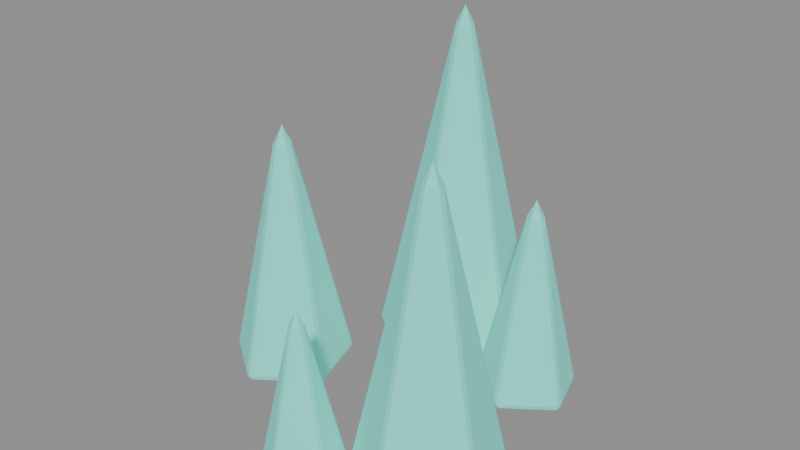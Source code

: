 # Source: crystal_deposit.blend  (saved by Blender 5.2.44; exported with 4.5.12 LTS)
import bpy
from mathutils import Matrix  # noqa: F401  (used for matrix-valued properties, if any)

bpy.ops.wm.read_factory_settings(use_empty=True)
scene = bpy.context.scene
scene.name = 'Fort_crystal_deposit.001'

# ---- materials (node trees are filled in below, after node groups)
mat_material_0_019 = bpy.data.materials.new('Material_0.019')
mat_material_0_019.use_backface_culling = True
mat_material_0_019.diffuse_color = (0.162, 0.7305, 0.6308, 1.0)
mat_material_1_019 = bpy.data.materials.new('Material_1.019')
mat_material_1_019.use_backface_culling = True
mat_material_1_019.diffuse_color = (0.162, 0.7305, 0.6308, 1.0)
mat_material_2_018 = bpy.data.materials.new('Material_2.018')
mat_material_2_018.use_backface_culling = True
mat_material_2_018.diffuse_color = (0.162, 0.7305, 0.6308, 1.0)
mat_material_3_018 = bpy.data.materials.new('Material_3.018')
mat_material_3_018.use_backface_culling = True
mat_material_3_018.diffuse_color = (0.162, 0.7305, 0.6308, 1.0)
mat_material_4_016 = bpy.data.materials.new('Material_4.016')
mat_material_4_016.use_backface_culling = True
mat_material_4_016.diffuse_color = (0.162, 0.7305, 0.6308, 1.0)

# ---- material node trees
mat_material_0_019.use_nodes = True; mat_material_0_019.node_tree.nodes.clear()
_N = mat_material_0_019.node_tree.nodes; _L = mat_material_0_019.node_tree.links
n0 = _N.new('ShaderNodeBsdfPrincipled'); n0.name = 'Principled BSDF'; n0.location = (10, 300)
n0.inputs[0].default_value = (0.162, 0.7305, 0.6308, 1.0)
n0.inputs[1].default_value = 0.08
n0.inputs[2].default_value = 0.86
n0.inputs[10].default_value = 0.005
n0.inputs[27].default_value = (0.162, 0.7305, 0.6308, 1.0)
n0.inputs[28].default_value = 0.3
n1 = _N.new('ShaderNodeOutputMaterial'); n1.name = 'Material Output'; n1.location = (300, 300)
_L.new(n0.outputs[0], n1.inputs[0])
n1.is_active_output = True
mat_material_1_019.use_nodes = True; mat_material_1_019.node_tree.nodes.clear()
_N = mat_material_1_019.node_tree.nodes; _L = mat_material_1_019.node_tree.links
n0 = _N.new('ShaderNodeBsdfPrincipled'); n0.name = 'Principled BSDF'; n0.location = (10, 300)
n0.inputs[0].default_value = (0.162, 0.7305, 0.6308, 1.0)
n0.inputs[1].default_value = 0.08
n0.inputs[2].default_value = 0.86
n0.inputs[10].default_value = 0.005
n0.inputs[27].default_value = (0.162, 0.7305, 0.6308, 1.0)
n0.inputs[28].default_value = 0.3
n1 = _N.new('ShaderNodeOutputMaterial'); n1.name = 'Material Output'; n1.location = (300, 300)
_L.new(n0.outputs[0], n1.inputs[0])
n1.is_active_output = True
mat_material_2_018.use_nodes = True; mat_material_2_018.node_tree.nodes.clear()
_N = mat_material_2_018.node_tree.nodes; _L = mat_material_2_018.node_tree.links
n0 = _N.new('ShaderNodeBsdfPrincipled'); n0.name = 'Principled BSDF'; n0.location = (10, 300)
n0.inputs[0].default_value = (0.162, 0.7305, 0.6308, 1.0)
n0.inputs[1].default_value = 0.08
n0.inputs[2].default_value = 0.86
n0.inputs[10].default_value = 0.005
n0.inputs[27].default_value = (0.162, 0.7305, 0.6308, 1.0)
n0.inputs[28].default_value = 0.3
n1 = _N.new('ShaderNodeOutputMaterial'); n1.name = 'Material Output'; n1.location = (300, 300)
_L.new(n0.outputs[0], n1.inputs[0])
n1.is_active_output = True
mat_material_3_018.use_nodes = True; mat_material_3_018.node_tree.nodes.clear()
_N = mat_material_3_018.node_tree.nodes; _L = mat_material_3_018.node_tree.links
n0 = _N.new('ShaderNodeBsdfPrincipled'); n0.name = 'Principled BSDF'; n0.location = (10, 300)
n0.inputs[0].default_value = (0.162, 0.7305, 0.6308, 1.0)
n0.inputs[1].default_value = 0.08
n0.inputs[2].default_value = 0.86
n0.inputs[10].default_value = 0.005
n0.inputs[27].default_value = (0.162, 0.7305, 0.6308, 1.0)
n0.inputs[28].default_value = 0.3
n1 = _N.new('ShaderNodeOutputMaterial'); n1.name = 'Material Output'; n1.location = (300, 300)
_L.new(n0.outputs[0], n1.inputs[0])
n1.is_active_output = True
mat_material_4_016.use_nodes = True; mat_material_4_016.node_tree.nodes.clear()
_N = mat_material_4_016.node_tree.nodes; _L = mat_material_4_016.node_tree.links
n0 = _N.new('ShaderNodeBsdfPrincipled'); n0.name = 'Principled BSDF'; n0.location = (10, 300)
n0.inputs[0].default_value = (0.162, 0.7305, 0.6308, 1.0)
n0.inputs[1].default_value = 0.08
n0.inputs[2].default_value = 0.86
n0.inputs[10].default_value = 0.005
n0.inputs[27].default_value = (0.162, 0.7305, 0.6308, 1.0)
n0.inputs[28].default_value = 0.3
n1 = _N.new('ShaderNodeOutputMaterial'); n1.name = 'Material Output'; n1.location = (300, 300)
_L.new(n0.outputs[0], n1.inputs[0])
n1.is_active_output = True

# ---- meshes
me_mesh_0_039 = bpy.data.meshes.new('Mesh_0.039')
me_mesh_0_039.from_pydata([(0.0, 0.0, 0.35), (0.0, -0.0322, 0.21), (0.03062, -0.00995, 0.21), (0.01893, 0.02605, 0.21), (-0.01893, 0.02605, 0.21), (-0.03062, -0.00995, 0.21), (0.0, -0.0644, 0.07), (0.06125, -0.0199, 0.07), (0.03785, 0.0521, 0.07), (-0.03785, 0.0521, 0.07), (-0.06125, -0.0199, 0.07), (0.0, -0.0966, -0.07), (0.09187, -0.02985, -0.07), (0.05678, 0.07815, -0.07), (-0.05678, 0.07815, -0.07), (-0.09187, -0.02985, -0.07), (0.0, -0.1288, -0.21), (0.1225, -0.0398, -0.21), (0.07571, 0.1042, -0.21), (-0.07571, 0.1042, -0.21), (-0.1225, -0.0398, -0.21), (0.0, -0.161, -0.35), (0.1531, -0.04975, -0.35), (0.09463, 0.1303, -0.35), (-0.09463, 0.1303, -0.35), (-0.1531, -0.04975, -0.35), (0.0, 0.0, -0.35)], [], [(1, 2, 0), (2, 3, 0), (3, 4, 0), (4, 5, 0), (5, 1, 0), (6, 2, 1), (6, 7, 2), (7, 3, 2), (7, 8, 3), (8, 4, 3), (8, 9, 4), (9, 5, 4), (9, 10, 5), (10, 1, 5), (10, 6, 1), (11, 7, 6), (11, 12, 7), (12, 8, 7), (12, 13, 8), (13, 9, 8), (13, 14, 9), (14, 10, 9), (14, 15, 10), (15, 6, 10), (15, 11, 6), (16, 12, 11), (16, 17, 12), (17, 13, 12), (17, 18, 13), (18, 14, 13), (18, 19, 14), (19, 15, 14), (19, 20, 15), (20, 11, 15), (20, 16, 11), (21, 17, 16), (21, 22, 17), (22, 18, 17), (22, 23, 18), (23, 19, 18), (23, 24, 19), (24, 20, 19), (24, 25, 20), (25, 16, 20), (25, 21, 16), (22, 21, 26), (23, 22, 26), (24, 23, 26), (25, 24, 26), (21, 25, 26)])
_uv = me_mesh_0_039.uv_layers.new(name='UVMap')
_uv.uv.foreach_set('vector', [0.0, 0.9, 0.2, 0.9, 0.2, 1.0, 0.2, 0.9, 0.4, 0.9, 0.4, 1.0, 0.4, 0.9, 0.6, 0.9, 0.6, 1.0, 0.6, 0.9, 0.8, 0.9, 0.8, 1.0, 0.8, 0.9, 1.0, 0.9, 1.0, 1.0, 0.0, 0.8, 0.2, 0.9, 0.0, 0.9, 0.0, 0.8, 0.2, 0.8, 0.2, 0.9, 0.2, 0.8, 0.4, 0.9, 0.2, 0.9, 0.2, 0.8, 0.4, 0.8, 0.4, 0.9, 0.4, 0.8, 0.6, 0.9, 0.4, 0.9, 0.4, 0.8, 0.6, 0.8, 0.6, 0.9, 0.6, 0.8, 0.8, 0.9, 0.6, 0.9, 0.6, 0.8, 0.8, 0.8, 0.8, 0.9, 0.8, 0.8, 1.0, 0.9, 0.8, 0.9, 0.8, 0.8, 1.0, 0.8, 1.0, 0.9, 0.0, 0.7, 0.2, 0.8, 0.0, 0.8, 0.0, 0.7, 0.2, 0.7, 0.2, 0.8, 0.2, 0.7, 0.4, 0.8, 0.2, 0.8, 0.2, 0.7, 0.4, 0.7, 0.4, 0.8, 0.4, 0.7, 0.6, 0.8, 0.4, 0.8, 0.4, 0.7, 0.6, 0.7, 0.6, 0.8, 0.6, 0.7, 0.8, 0.8, 0.6, 0.8, 0.6, 0.7, 0.8, 0.7, 0.8, 0.8, 0.8, 0.7, 1.0, 0.8, 0.8, 0.8, 0.8, 0.7, 1.0, 0.7, 1.0, 0.8, 0.0, 0.6, 0.2, 0.7, 0.0, 0.7, 0.0, 0.6, 0.2, 0.6, 0.2, 0.7, 0.2, 0.6, 0.4, 0.7, 0.2, 0.7, 0.2, 0.6, 0.4, 0.6, 0.4, 0.7, 0.4, 0.6, 0.6, 0.7, 0.4, 0.7, 0.4, 0.6, 0.6, 0.6, 0.6, 0.7, 0.6, 0.6, 0.8, 0.7, 0.6, 0.7, 0.6, 0.6, 0.8, 0.6, 0.8, 0.7, 0.8, 0.6, 1.0, 0.7, 0.8, 0.7, 0.8, 0.6, 1.0, 0.6, 1.0, 0.7, 0.0, 0.5, 0.2, 0.6, 0.0, 0.6, 0.0, 0.5, 0.2, 0.5, 0.2, 0.6, 0.2, 0.5, 0.4, 0.6, 0.2, 0.6, 0.2, 0.5, 0.4, 0.5, 0.4, 0.6, 0.4, 0.5, 0.6, 0.6, 0.4, 0.6, 0.4, 0.5, 0.6, 0.5, 0.6, 0.6, 0.6, 0.5, 0.8, 0.6, 0.6, 0.6, 0.6, 0.5, 0.8, 0.5, 0.8, 0.6, 0.8, 0.5, 1.0, 0.6, 0.8, 0.6, 0.8, 0.5, 1.0, 0.5, 1.0, 0.6, 0.9878, 0.3273, 0.75, 0.5, 0.75, 0.25, 0.8969, 0.04775, 0.9878, 0.3273, 0.75, 0.25, 0.6031, 0.04775, 0.8969, 0.04775, 0.75, 0.25, 0.5122, 0.3273, 0.6031, 0.04775, 0.75, 0.25, 0.75, 0.5, 0.5122, 0.3273, 0.75, 0.25])
me_mesh_0_039.materials.append(mat_material_0_019)
me_mesh_0_039.update()
me_mesh_0_039.normals_split_custom_set([tuple(v) for v in zip(*[iter([0.1609, -0.961, -0.2251, 0.5779, -0.7954, 0.1829, 0.523, -0.5429, -0.6571, 0.935, 0.3038, 0.1829, 0.935, 0.3038, 0.1829, 0.678, 0.3296, -0.657, 0.0, 0.9831, 0.1829, 0.0, 0.9831, 0.1829, -0.104, 0.7466, -0.6571, -0.935, 0.3038, 0.1829, -0.935, 0.3038, 0.1829, -0.7422, 0.1318, -0.6571, -0.5779, -0.7954, 0.1829, -0.1609, -0.961, -0.225, -0.4003, -0.7126, -0.5761, 0.4135, -0.8178, -0.4004, 0.5779, -0.7954, 0.1829, 0.1168, -0.8086, 0.5767, 0.1195, -0.9783, -0.1695, 0.5779, -0.7954, 0.1829, 0.5779, -0.7954, 0.1829, 0.935, 0.3038, 0.1829, 0.935, 0.3038, 0.1829, 0.935, 0.3038, 0.1829, 0.935, 0.3038, 0.1829, 0.935, 0.3038, 0.1829, 0.935, 0.3038, 0.1829, -3.11e-08, 0.9831, 0.1829, -3.11e-08, 0.9831, 0.1829, -3.11e-08, 0.9831, 0.1829, -1.296e-07, 0.9831, 0.1829, -1.296e-07, 0.9831, 0.1829, -1.296e-07, 0.9831, 0.1829, -0.935, 0.3038, 0.1829, -0.935, 0.3038, 0.1829, -0.935, 0.3038, 0.1829, -0.935, 0.3038, 0.1829, -0.935, 0.3038, 0.1829, -0.935, 0.3038, 0.1829, -0.5779, -0.7954, 0.1829, -0.04976, -0.8823, 0.468, -0.5779, -0.7954, 0.1829, -0.5779, -0.7954, 0.1829, -0.1609, -0.961, -0.225, -0.3523, -0.6062, 0.7131, 0.3654, -0.8486, -0.3826, 0.5779, -0.7954, 0.1829, 0.1168, -0.8086, 0.5767, 0.08894, -0.9889, -0.1192, 0.5779, -0.7954, 0.1829, 0.5779, -0.7954, 0.1829, 0.935, 0.3038, 0.1829, 0.935, 0.3038, 0.1829, 0.935, 0.3038, 0.1829, 0.935, 0.3038, 0.1829, 0.935, 0.3038, 0.1829, 0.935, 0.3038, 0.1829, -9.675e-08, 0.9831, 0.1829, -9.675e-08, 0.9831, 0.1829, -9.675e-08, 0.9831, 0.1829, -1.29e-07, 0.9831, 0.1829, -1.29e-07, 0.9831, 0.1829, -1.29e-07, 0.9831, 0.1829, -0.935, 0.3038, 0.1829, -0.935, 0.3038, 0.1829, -0.935, 0.3038, 0.1829, -0.935, 0.3038, 0.1829, -0.935, 0.3038, 0.1829, -0.935, 0.3038, 0.1829, -0.5779, -0.7954, 0.1829, -0.03023, -0.9081, 0.4177, -0.5779, -0.7954, 0.1829, -0.5779, -0.7954, 0.1829, -0.1609, -0.961, -0.225, -0.3057, -0.6423, 0.7028, 0.3284, -0.8713, -0.3646, 0.5779, -0.7954, 0.1829, 0.1168, -0.8086, 0.5767, 0.06779, -0.9947, -0.07761, 0.5779, -0.7954, 0.1829, 0.5779, -0.7954, 0.1829, 0.935, 0.3038, 0.1829, 0.935, 0.3038, 0.1829, 0.935, 0.3038, 0.1829, 0.935, 0.3038, 0.1829, 0.935, 0.3038, 0.1829, 0.935, 0.3038, 0.1829, -1.302e-07, 0.9831, 0.1829, -1.302e-07, 0.9831, 0.1829, -1.302e-07, 0.9831, 0.1829, -8.639e-08, 0.9831, 0.1829, -8.639e-08, 0.9831, 0.1829, -8.639e-08, 0.9831, 0.1829, -0.935, 0.3038, 0.1829, -0.935, 0.3038, 0.1829, -0.935, 0.3038, 0.1829, -0.935, 0.3038, 0.1829, -0.935, 0.3038, 0.1829, -0.935, 0.3038, 0.1829, -0.5779, -0.7954, 0.1829, -0.01818, -0.9264, 0.3761, -0.5779, -0.7954, 0.1829, -0.5779, -0.7954, 0.1829, -0.1609, -0.961, -0.225, -0.2704, -0.6708, 0.6906, 0.01194, -0.9953, 0.0961, 0.5779, -0.7954, 0.1829, 0.1168, -0.8086, 0.5767, 0.05804, -0.8722, 0.4857, 0.5779, -0.7954, 0.1829, 0.5779, -0.7954, 0.1829, 0.935, 0.3038, 0.1829, 0.935, 0.3038, 0.1829, 0.935, 0.3038, 0.1829, 0.935, 0.3038, 0.1829, 0.935, 0.3038, 0.1829, 0.935, 0.3038, 0.1829, -9.848e-08, 0.9831, 0.1829, -9.848e-08, 0.9831, 0.1829, -9.848e-08, 0.9831, 0.1829, -6.911e-08, 0.9831, 0.1829, -6.911e-08, 0.9831, 0.1829, -6.911e-08, 0.9831, 0.1829, -0.935, 0.3038, 0.1829, -0.935, 0.3038, 0.1829, -0.935, 0.3038, 0.1829, -0.935, 0.3038, 0.1829, -0.935, 0.3038, 0.1829, -0.935, 0.3038, 0.1829, -0.5779, -0.7954, 0.1829, -0.01096, -0.9392, 0.3431, -0.5779, -0.7954, 0.1829, -0.5779, -0.7954, 0.1829, -8.136e-06, -0.9746, 0.2241, -0.2441, -0.6927, 0.6787, 0.0, 0.0, -1.0, 0.0, 0.0, -1.0, 0.0, 0.0, -1.0, 3.022e-07, 0.0, -1.0, 3.022e-07, 0.0, -1.0, 3.022e-07, 0.0, -1.0, 0.0, 0.0, -1.0, 0.0, 0.0, -1.0, 0.0, 0.0, -1.0, -3.022e-07, 0.0, -1.0, -3.022e-07, 0.0, -1.0, -3.022e-07, 0.0, -1.0, -1.511e-07, 0.0, -1.0, -1.511e-07, 0.0, -1.0, -1.511e-07, 0.0, -1.0])] * 3)])
me_mesh_1_039 = bpy.data.meshes.new('Mesh_1.039')
me_mesh_1_039.from_pydata([(0.0, 0.0, 0.45), (0.0, -0.0414, 0.27), (0.03937, -0.01279, 0.27), (0.02433, 0.03349, 0.27), (-0.02433, 0.03349, 0.27), (-0.03937, -0.01279, 0.27), (0.0, -0.0828, 0.09), (0.07875, -0.02559, 0.09), (0.04867, 0.06699, 0.09), (-0.04867, 0.06699, 0.09), (-0.07875, -0.02559, 0.09), (0.0, -0.1242, -0.09), (0.1181, -0.03838, -0.09), (0.073, 0.1005, -0.09), (-0.073, 0.1005, -0.09), (-0.1181, -0.03838, -0.09), (0.0, -0.1656, -0.27), (0.1575, -0.05117, -0.27), (0.09734, 0.134, -0.27), (-0.09734, 0.134, -0.27), (-0.1575, -0.05117, -0.27), (0.0, -0.207, -0.45), (0.1969, -0.06397, -0.45), (0.1217, 0.1675, -0.45), (-0.1217, 0.1675, -0.45), (-0.1969, -0.06397, -0.45), (0.0, 0.0, -0.45)], [], [(1, 2, 0), (2, 3, 0), (3, 4, 0), (4, 5, 0), (5, 1, 0), (6, 2, 1), (6, 7, 2), (7, 3, 2), (7, 8, 3), (8, 4, 3), (8, 9, 4), (9, 5, 4), (9, 10, 5), (10, 1, 5), (10, 6, 1), (11, 7, 6), (11, 12, 7), (12, 8, 7), (12, 13, 8), (13, 9, 8), (13, 14, 9), (14, 10, 9), (14, 15, 10), (15, 6, 10), (15, 11, 6), (16, 12, 11), (16, 17, 12), (17, 13, 12), (17, 18, 13), (18, 14, 13), (18, 19, 14), (19, 15, 14), (19, 20, 15), (20, 11, 15), (20, 16, 11), (21, 17, 16), (21, 22, 17), (22, 18, 17), (22, 23, 18), (23, 19, 18), (23, 24, 19), (24, 20, 19), (24, 25, 20), (25, 16, 20), (25, 21, 16), (22, 21, 26), (23, 22, 26), (24, 23, 26), (25, 24, 26), (21, 25, 26)])
_uv = me_mesh_1_039.uv_layers.new(name='UVMap')
_uv.uv.foreach_set('vector', [0.0, 0.9, 0.2, 0.9, 0.2, 1.0, 0.2, 0.9, 0.4, 0.9, 0.4, 1.0, 0.4, 0.9, 0.6, 0.9, 0.6, 1.0, 0.6, 0.9, 0.8, 0.9, 0.8, 1.0, 0.8, 0.9, 1.0, 0.9, 1.0, 1.0, 0.0, 0.8, 0.2, 0.9, 0.0, 0.9, 0.0, 0.8, 0.2, 0.8, 0.2, 0.9, 0.2, 0.8, 0.4, 0.9, 0.2, 0.9, 0.2, 0.8, 0.4, 0.8, 0.4, 0.9, 0.4, 0.8, 0.6, 0.9, 0.4, 0.9, 0.4, 0.8, 0.6, 0.8, 0.6, 0.9, 0.6, 0.8, 0.8, 0.9, 0.6, 0.9, 0.6, 0.8, 0.8, 0.8, 0.8, 0.9, 0.8, 0.8, 1.0, 0.9, 0.8, 0.9, 0.8, 0.8, 1.0, 0.8, 1.0, 0.9, 0.0, 0.7, 0.2, 0.8, 0.0, 0.8, 0.0, 0.7, 0.2, 0.7, 0.2, 0.8, 0.2, 0.7, 0.4, 0.8, 0.2, 0.8, 0.2, 0.7, 0.4, 0.7, 0.4, 0.8, 0.4, 0.7, 0.6, 0.8, 0.4, 0.8, 0.4, 0.7, 0.6, 0.7, 0.6, 0.8, 0.6, 0.7, 0.8, 0.8, 0.6, 0.8, 0.6, 0.7, 0.8, 0.7, 0.8, 0.8, 0.8, 0.7, 1.0, 0.8, 0.8, 0.8, 0.8, 0.7, 1.0, 0.7, 1.0, 0.8, 0.0, 0.6, 0.2, 0.7, 0.0, 0.7, 0.0, 0.6, 0.2, 0.6, 0.2, 0.7, 0.2, 0.6, 0.4, 0.7, 0.2, 0.7, 0.2, 0.6, 0.4, 0.6, 0.4, 0.7, 0.4, 0.6, 0.6, 0.7, 0.4, 0.7, 0.4, 0.6, 0.6, 0.6, 0.6, 0.7, 0.6, 0.6, 0.8, 0.7, 0.6, 0.7, 0.6, 0.6, 0.8, 0.6, 0.8, 0.7, 0.8, 0.6, 1.0, 0.7, 0.8, 0.7, 0.8, 0.6, 1.0, 0.6, 1.0, 0.7, 0.0, 0.5, 0.2, 0.6, 0.0, 0.6, 0.0, 0.5, 0.2, 0.5, 0.2, 0.6, 0.2, 0.5, 0.4, 0.6, 0.2, 0.6, 0.2, 0.5, 0.4, 0.5, 0.4, 0.6, 0.4, 0.5, 0.6, 0.6, 0.4, 0.6, 0.4, 0.5, 0.6, 0.5, 0.6, 0.6, 0.6, 0.5, 0.8, 0.6, 0.6, 0.6, 0.6, 0.5, 0.8, 0.5, 0.8, 0.6, 0.8, 0.5, 1.0, 0.6, 0.8, 0.6, 0.8, 0.5, 1.0, 0.5, 1.0, 0.6, 0.9878, 0.3273, 0.75, 0.5, 0.75, 0.25, 0.8969, 0.04775, 0.9878, 0.3273, 0.75, 0.25, 0.6031, 0.04775, 0.8969, 0.04775, 0.75, 0.25, 0.5122, 0.3273, 0.6031, 0.04775, 0.75, 0.25, 0.75, 0.5, 0.5122, 0.3273, 0.75, 0.25])
me_mesh_1_039.materials.append(mat_material_1_019)
me_mesh_1_039.update()
me_mesh_1_039.normals_split_custom_set([tuple(v) for v in zip(*[iter([0.1609, -0.961, -0.2251, 0.5779, -0.7954, 0.1829, 0.523, -0.5429, -0.6571, 0.935, 0.3038, 0.1829, 0.935, 0.3038, 0.1829, 0.678, 0.3296, -0.657, 0.0, 0.9831, 0.1829, 0.0, 0.9831, 0.1829, -0.104, 0.7466, -0.6571, -0.935, 0.3038, 0.1829, -0.935, 0.3038, 0.1829, -0.7422, 0.1318, -0.6571, -0.5779, -0.7954, 0.1829, -0.1609, -0.961, -0.225, -0.4003, -0.7126, -0.5761, 0.4135, -0.8178, -0.4004, 0.5779, -0.7954, 0.1829, 0.1168, -0.8086, 0.5767, 0.1195, -0.9783, -0.1695, 0.5779, -0.7954, 0.1829, 0.5779, -0.7954, 0.1829, 0.935, 0.3038, 0.1829, 0.935, 0.3038, 0.1829, 0.935, 0.3038, 0.1829, 0.935, 0.3038, 0.1829, 0.935, 0.3038, 0.1829, 0.935, 0.3038, 0.1829, -1.212e-07, 0.9831, 0.1829, -1.212e-07, 0.9831, 0.1829, -1.212e-07, 0.9831, 0.1829, -5.226e-08, 0.9831, 0.1829, -5.226e-08, 0.9831, 0.1829, -5.226e-08, 0.9831, 0.1829, -0.935, 0.3038, 0.1829, -0.935, 0.3038, 0.1829, -0.935, 0.3038, 0.1829, -0.935, 0.3038, 0.1829, -0.935, 0.3038, 0.1829, -0.935, 0.3038, 0.1829, -0.5779, -0.7954, 0.1829, -0.04976, -0.8823, 0.468, -0.5779, -0.7954, 0.1829, -0.5779, -0.7954, 0.1829, -0.1609, -0.961, -0.225, -0.3523, -0.6062, 0.7131, 0.3654, -0.8486, -0.3826, 0.5779, -0.7954, 0.1829, 0.1168, -0.8086, 0.5767, 0.08894, -0.9889, -0.1192, 0.5779, -0.7954, 0.1829, 0.5779, -0.7954, 0.1829, 0.935, 0.3038, 0.1829, 0.935, 0.3038, 0.1829, 0.935, 0.3038, 0.1829, 0.935, 0.3038, 0.1829, 0.935, 0.3038, 0.1829, 0.935, 0.3038, 0.1829, -7.525e-08, 0.9831, 0.1829, -7.525e-08, 0.9831, 0.1829, -7.525e-08, 0.9831, 0.1829, -1.003e-07, 0.9831, 0.1829, -1.003e-07, 0.9831, 0.1829, -1.003e-07, 0.9831, 0.1829, -0.935, 0.3038, 0.1829, -0.935, 0.3038, 0.1829, -0.935, 0.3038, 0.1829, -0.935, 0.3038, 0.1829, -0.935, 0.3038, 0.1829, -0.935, 0.3038, 0.1829, -0.5779, -0.7954, 0.1829, -0.03023, -0.9081, 0.4177, -0.5779, -0.7954, 0.1829, -0.5779, -0.7954, 0.1829, -0.1609, -0.961, -0.225, -0.3057, -0.6423, 0.7028, 0.3284, -0.8713, -0.3646, 0.5779, -0.7954, 0.1829, 0.1168, -0.8086, 0.5767, 0.06779, -0.9947, -0.07761, 0.5779, -0.7954, 0.1829, 0.5779, -0.7954, 0.1829, 0.935, 0.3038, 0.1829, 0.935, 0.3038, 0.1829, 0.935, 0.3038, 0.1829, 0.935, 0.3038, 0.1829, 0.935, 0.3038, 0.1829, 0.935, 0.3038, 0.1829, -1.087e-07, 0.9831, 0.1829, -1.087e-07, 0.9831, 0.1829, -1.087e-07, 0.9831, 0.1829, -7.839e-08, 0.9831, 0.1829, -7.839e-08, 0.9831, 0.1829, -7.839e-08, 0.9831, 0.1829, -0.935, 0.3038, 0.1829, -0.935, 0.3038, 0.1829, -0.935, 0.3038, 0.1829, -0.935, 0.3038, 0.1829, -0.935, 0.3038, 0.1829, -0.935, 0.3038, 0.1829, -0.5779, -0.7954, 0.1829, -0.01818, -0.9264, 0.3761, -0.5779, -0.7954, 0.1829, -0.5779, -0.7954, 0.1829, -0.1609, -0.961, -0.225, -0.2704, -0.6708, 0.6906, 0.01194, -0.9953, 0.0961, 0.5779, -0.7954, 0.1829, 0.1168, -0.8086, 0.5767, 0.05804, -0.8722, 0.4857, 0.5779, -0.7954, 0.1829, 0.5779, -0.7954, 0.1829, 0.935, 0.3038, 0.1829, 0.935, 0.3038, 0.1829, 0.935, 0.3038, 0.1829, 0.935, 0.3038, 0.1829, 0.935, 0.3038, 0.1829, 0.935, 0.3038, 0.1829, -8.779e-08, 0.9831, 0.1829, -8.779e-08, 0.9831, 0.1829, -8.779e-08, 0.9831, 0.1829, -8.361e-08, 0.9831, 0.1829, -8.361e-08, 0.9831, 0.1829, -8.361e-08, 0.9831, 0.1829, -0.935, 0.3038, 0.1829, -0.935, 0.3038, 0.1829, -0.935, 0.3038, 0.1829, -0.935, 0.3038, 0.1829, -0.935, 0.3038, 0.1829, -0.935, 0.3038, 0.1829, -0.5779, -0.7954, 0.1829, -0.01096, -0.9392, 0.3431, -0.5779, -0.7954, 0.1829, -0.5779, -0.7954, 0.1829, -8.255e-06, -0.9746, 0.2241, -0.2441, -0.6927, 0.6787, 0.0, 0.0, -1.0, 0.0, 0.0, -1.0, 0.0, 0.0, -1.0, 0.0, 0.0, -1.0, 0.0, 0.0, -1.0, 0.0, 0.0, -1.0, 0.0, 0.0, -1.0, 0.0, 0.0, -1.0, 0.0, 0.0, -1.0, 3.657e-07, 0.0, -1.0, 3.657e-07, 0.0, -1.0, 3.657e-07, 0.0, -1.0, 9.141e-08, 0.0, -1.0, 9.141e-08, 0.0, -1.0, 9.141e-08, 0.0, -1.0])] * 3)])
me_mesh_2_037 = bpy.data.meshes.new('Mesh_2.037')
me_mesh_2_037.from_pydata([(0.0, 0.0, 0.55), (0.0, -0.0506, 0.33), (0.04812, -0.01564, 0.33), (0.02974, 0.04094, 0.33), (-0.02974, 0.04094, 0.33), (-0.04812, -0.01564, 0.33), (0.0, -0.1012, 0.11), (0.09625, -0.03127, 0.11), (0.05948, 0.08187, 0.11), (-0.05948, 0.08187, 0.11), (-0.09625, -0.03127, 0.11), (0.0, -0.1518, -0.11), (0.1444, -0.04691, -0.11), (0.08923, 0.1228, -0.11), (-0.08923, 0.1228, -0.11), (-0.1444, -0.04691, -0.11), (0.0, -0.2024, -0.33), (0.1925, -0.06255, -0.33), (0.119, 0.1637, -0.33), (-0.119, 0.1637, -0.33), (-0.1925, -0.06255, -0.33), (0.0, -0.253, -0.55), (0.2406, -0.07818, -0.55), (0.1487, 0.2047, -0.55), (-0.1487, 0.2047, -0.55), (-0.2406, -0.07818, -0.55), (0.0, 0.0, -0.55)], [], [(1, 2, 0), (2, 3, 0), (3, 4, 0), (4, 5, 0), (5, 1, 0), (6, 2, 1), (6, 7, 2), (7, 3, 2), (7, 8, 3), (8, 4, 3), (8, 9, 4), (9, 5, 4), (9, 10, 5), (10, 1, 5), (10, 6, 1), (11, 7, 6), (11, 12, 7), (12, 8, 7), (12, 13, 8), (13, 9, 8), (13, 14, 9), (14, 10, 9), (14, 15, 10), (15, 6, 10), (15, 11, 6), (16, 12, 11), (16, 17, 12), (17, 13, 12), (17, 18, 13), (18, 14, 13), (18, 19, 14), (19, 15, 14), (19, 20, 15), (20, 11, 15), (20, 16, 11), (21, 17, 16), (21, 22, 17), (22, 18, 17), (22, 23, 18), (23, 19, 18), (23, 24, 19), (24, 20, 19), (24, 25, 20), (25, 16, 20), (25, 21, 16), (22, 21, 26), (23, 22, 26), (24, 23, 26), (25, 24, 26), (21, 25, 26)])
_uv = me_mesh_2_037.uv_layers.new(name='UVMap')
_uv.uv.foreach_set('vector', [0.0, 0.9, 0.2, 0.9, 0.2, 1.0, 0.2, 0.9, 0.4, 0.9, 0.4, 1.0, 0.4, 0.9, 0.6, 0.9, 0.6, 1.0, 0.6, 0.9, 0.8, 0.9, 0.8, 1.0, 0.8, 0.9, 1.0, 0.9, 1.0, 1.0, 0.0, 0.8, 0.2, 0.9, 0.0, 0.9, 0.0, 0.8, 0.2, 0.8, 0.2, 0.9, 0.2, 0.8, 0.4, 0.9, 0.2, 0.9, 0.2, 0.8, 0.4, 0.8, 0.4, 0.9, 0.4, 0.8, 0.6, 0.9, 0.4, 0.9, 0.4, 0.8, 0.6, 0.8, 0.6, 0.9, 0.6, 0.8, 0.8, 0.9, 0.6, 0.9, 0.6, 0.8, 0.8, 0.8, 0.8, 0.9, 0.8, 0.8, 1.0, 0.9, 0.8, 0.9, 0.8, 0.8, 1.0, 0.8, 1.0, 0.9, 0.0, 0.7, 0.2, 0.8, 0.0, 0.8, 0.0, 0.7, 0.2, 0.7, 0.2, 0.8, 0.2, 0.7, 0.4, 0.8, 0.2, 0.8, 0.2, 0.7, 0.4, 0.7, 0.4, 0.8, 0.4, 0.7, 0.6, 0.8, 0.4, 0.8, 0.4, 0.7, 0.6, 0.7, 0.6, 0.8, 0.6, 0.7, 0.8, 0.8, 0.6, 0.8, 0.6, 0.7, 0.8, 0.7, 0.8, 0.8, 0.8, 0.7, 1.0, 0.8, 0.8, 0.8, 0.8, 0.7, 1.0, 0.7, 1.0, 0.8, 0.0, 0.6, 0.2, 0.7, 0.0, 0.7, 0.0, 0.6, 0.2, 0.6, 0.2, 0.7, 0.2, 0.6, 0.4, 0.7, 0.2, 0.7, 0.2, 0.6, 0.4, 0.6, 0.4, 0.7, 0.4, 0.6, 0.6, 0.7, 0.4, 0.7, 0.4, 0.6, 0.6, 0.6, 0.6, 0.7, 0.6, 0.6, 0.8, 0.7, 0.6, 0.7, 0.6, 0.6, 0.8, 0.6, 0.8, 0.7, 0.8, 0.6, 1.0, 0.7, 0.8, 0.7, 0.8, 0.6, 1.0, 0.6, 1.0, 0.7, 0.0, 0.5, 0.2, 0.6, 0.0, 0.6, 0.0, 0.5, 0.2, 0.5, 0.2, 0.6, 0.2, 0.5, 0.4, 0.6, 0.2, 0.6, 0.2, 0.5, 0.4, 0.5, 0.4, 0.6, 0.4, 0.5, 0.6, 0.6, 0.4, 0.6, 0.4, 0.5, 0.6, 0.5, 0.6, 0.6, 0.6, 0.5, 0.8, 0.6, 0.6, 0.6, 0.6, 0.5, 0.8, 0.5, 0.8, 0.6, 0.8, 0.5, 1.0, 0.6, 0.8, 0.6, 0.8, 0.5, 1.0, 0.5, 1.0, 0.6, 0.9878, 0.3273, 0.75, 0.5, 0.75, 0.25, 0.8969, 0.04775, 0.9878, 0.3273, 0.75, 0.25, 0.6031, 0.04775, 0.8969, 0.04775, 0.75, 0.25, 0.5122, 0.3273, 0.6031, 0.04775, 0.75, 0.25, 0.75, 0.5, 0.5122, 0.3273, 0.75, 0.25])
me_mesh_2_037.materials.append(mat_material_2_018)
me_mesh_2_037.update()
me_mesh_2_037.normals_split_custom_set([tuple(v) for v in zip(*[iter([0.1609, -0.961, -0.2251, 0.5779, -0.7954, 0.1829, 0.523, -0.5429, -0.6571, 0.935, 0.3038, 0.1829, 0.935, 0.3038, 0.1829, 0.678, 0.3296, -0.657, -2.799e-07, 0.9831, 0.1829, -2.799e-07, 0.9831, 0.1829, -0.104, 0.7466, -0.6571, -0.935, 0.3038, 0.1829, -0.935, 0.3038, 0.1829, -0.7422, 0.1318, -0.6571, -0.5779, -0.7954, 0.1829, -0.1609, -0.961, -0.225, -0.4003, -0.7126, -0.5761, 0.4135, -0.8178, -0.4004, 0.5779, -0.7954, 0.1829, 0.1168, -0.8086, 0.5767, 0.1195, -0.9783, -0.1695, 0.5779, -0.7954, 0.1829, 0.5779, -0.7954, 0.1829, 0.935, 0.3038, 0.1829, 0.935, 0.3038, 0.1829, 0.935, 0.3038, 0.1829, 0.935, 0.3038, 0.1829, 0.935, 0.3038, 0.1829, 0.935, 0.3038, 0.1829, -8.956e-08, 0.9831, 0.1829, -8.956e-08, 0.9831, 0.1829, -8.956e-08, 0.9831, 0.1829, -1.399e-07, 0.9831, 0.1829, -1.399e-07, 0.9831, 0.1829, -1.399e-07, 0.9831, 0.1829, -0.935, 0.3038, 0.1829, -0.935, 0.3038, 0.1829, -0.935, 0.3038, 0.1829, -0.935, 0.3038, 0.1829, -0.935, 0.3038, 0.1829, -0.935, 0.3038, 0.1829, -0.5779, -0.7954, 0.1829, -0.04976, -0.8823, 0.468, -0.5779, -0.7954, 0.1829, -0.5779, -0.7954, 0.1829, -0.1609, -0.961, -0.225, -0.3523, -0.6062, 0.7131, 0.3654, -0.8486, -0.3826, 0.5779, -0.7954, 0.1829, 0.1168, -0.8086, 0.5767, 0.08894, -0.9889, -0.1192, 0.5779, -0.7954, 0.1829, 0.5779, -0.7954, 0.1829, 0.935, 0.3038, 0.1829, 0.935, 0.3038, 0.1829, 0.935, 0.3038, 0.1829, 0.935, 0.3038, 0.1829, 0.935, 0.3038, 0.1829, 0.935, 0.3038, 0.1829, -1.231e-07, 0.9831, 0.1829, -1.231e-07, 0.9831, 0.1829, -1.231e-07, 0.9831, 0.1829, -8.209e-08, 0.9831, 0.1829, -8.209e-08, 0.9831, 0.1829, -8.209e-08, 0.9831, 0.1829, -0.935, 0.3038, 0.1829, -0.935, 0.3038, 0.1829, -0.935, 0.3038, 0.1829, -0.935, 0.3038, 0.1829, -0.935, 0.3038, 0.1829, -0.935, 0.3038, 0.1829, -0.5779, -0.7954, 0.1829, -0.03023, -0.9081, 0.4177, -0.5779, -0.7954, 0.1829, -0.5779, -0.7954, 0.1829, -0.1609, -0.961, -0.225, -0.3057, -0.6423, 0.7028, 0.3284, -0.8713, -0.3646, 0.5779, -0.7954, 0.1829, 0.1168, -0.8086, 0.5767, 0.06779, -0.9947, -0.07761, 0.5779, -0.7954, 0.1829, 0.5779, -0.7954, 0.1829, 0.935, 0.3038, 0.1829, 0.935, 0.3038, 0.1829, 0.935, 0.3038, 0.1829, 0.935, 0.3038, 0.1829, 0.935, 0.3038, 0.1829, 0.935, 0.3038, 0.1829, -5.784e-08, 0.9831, 0.1829, -5.784e-08, 0.9831, 0.1829, -5.784e-08, 0.9831, 0.1829, -1.399e-07, 0.9831, 0.1829, -1.399e-07, 0.9831, 0.1829, -1.399e-07, 0.9831, 0.1829, -0.935, 0.3038, 0.1829, -0.935, 0.3038, 0.1829, -0.935, 0.3038, 0.1829, -0.935, 0.3038, 0.1829, -0.935, 0.3038, 0.1829, -0.935, 0.3038, 0.1829, -0.5779, -0.7954, 0.1829, -0.01818, -0.9264, 0.3761, -0.5779, -0.7954, 0.1829, -0.5779, -0.7954, 0.1829, -0.1609, -0.961, -0.225, -0.2704, -0.6708, 0.6906, 0.01194, -0.9953, 0.0961, 0.5779, -0.7954, 0.1829, 0.1168, -0.8086, 0.5767, 0.05804, -0.8722, 0.4857, 0.5779, -0.7954, 0.1829, 0.5779, -0.7954, 0.1829, 0.935, 0.3038, 0.1829, 0.935, 0.3038, 0.1829, 0.935, 0.3038, 0.1829, 0.935, 0.3038, 0.1829, 0.935, 0.3038, 0.1829, 0.935, 0.3038, 0.1829, -1.203e-07, 0.9831, 0.1829, -1.203e-07, 0.9831, 0.1829, -1.203e-07, 0.9831, 0.1829, -1.119e-07, 0.9831, 0.1829, -1.119e-07, 0.9831, 0.1829, -1.119e-07, 0.9831, 0.1829, -0.935, 0.3038, 0.1829, -0.935, 0.3038, 0.1829, -0.935, 0.3038, 0.1829, -0.935, 0.3038, 0.1829, -0.935, 0.3038, 0.1829, -0.935, 0.3038, 0.1829, -0.5779, -0.7954, 0.1829, -0.01096, -0.9392, 0.3431, -0.5779, -0.7954, 0.1829, -0.5779, -0.7954, 0.1829, -8.285e-06, -0.9746, 0.2241, -0.2441, -0.6927, 0.6787, 0.0, 0.0, -1.0, 0.0, 0.0, -1.0, 0.0, 0.0, -1.0, -1.224e-07, 0.0, -1.0, -1.224e-07, 0.0, -1.0, -1.224e-07, 0.0, -1.0, 0.0, 0.0, -1.0, 0.0, 0.0, -1.0, 0.0, 0.0, -1.0, 2.448e-07, 0.0, -1.0, 2.448e-07, 0.0, -1.0, 2.448e-07, 0.0, -1.0, 2.448e-07, 0.0, -1.0, 2.448e-07, 0.0, -1.0, 2.448e-07, 0.0, -1.0])] * 3)])
me_mesh_3_037 = bpy.data.meshes.new('Mesh_3.037')
me_mesh_3_037.from_pydata([(0.0, 0.0, 0.65), (0.0, -0.0598, 0.39), (0.05687, -0.01848, 0.39), (0.03515, 0.04838, 0.39), (-0.03515, 0.04838, 0.39), (-0.05687, -0.01848, 0.39), (0.0, -0.1196, 0.13), (0.1137, -0.03696, 0.13), (0.0703, 0.09676, 0.13), (-0.0703, 0.09676, 0.13), (-0.1137, -0.03696, 0.13), (0.0, -0.1794, -0.13), (0.1706, -0.05544, -0.13), (0.1054, 0.1451, -0.13), (-0.1054, 0.1451, -0.13), (-0.1706, -0.05544, -0.13), (0.0, -0.2392, -0.39), (0.2275, -0.07392, -0.39), (0.1406, 0.1935, -0.39), (-0.1406, 0.1935, -0.39), (-0.2275, -0.07392, -0.39), (0.0, -0.299, -0.65), (0.2844, -0.0924, -0.65), (0.1757, 0.2419, -0.65), (-0.1757, 0.2419, -0.65), (-0.2844, -0.0924, -0.65), (0.0, 0.0, -0.65)], [], [(1, 2, 0), (2, 3, 0), (3, 4, 0), (4, 5, 0), (5, 1, 0), (6, 2, 1), (6, 7, 2), (7, 3, 2), (7, 8, 3), (8, 4, 3), (8, 9, 4), (9, 5, 4), (9, 10, 5), (10, 1, 5), (10, 6, 1), (11, 7, 6), (11, 12, 7), (12, 8, 7), (12, 13, 8), (13, 9, 8), (13, 14, 9), (14, 10, 9), (14, 15, 10), (15, 6, 10), (15, 11, 6), (16, 12, 11), (16, 17, 12), (17, 13, 12), (17, 18, 13), (18, 14, 13), (18, 19, 14), (19, 15, 14), (19, 20, 15), (20, 11, 15), (20, 16, 11), (21, 17, 16), (21, 22, 17), (22, 18, 17), (22, 23, 18), (23, 19, 18), (23, 24, 19), (24, 20, 19), (24, 25, 20), (25, 16, 20), (25, 21, 16), (22, 21, 26), (23, 22, 26), (24, 23, 26), (25, 24, 26), (21, 25, 26)])
_uv = me_mesh_3_037.uv_layers.new(name='UVMap')
_uv.uv.foreach_set('vector', [0.0, 0.9, 0.2, 0.9, 0.2, 1.0, 0.2, 0.9, 0.4, 0.9, 0.4, 1.0, 0.4, 0.9, 0.6, 0.9, 0.6, 1.0, 0.6, 0.9, 0.8, 0.9, 0.8, 1.0, 0.8, 0.9, 1.0, 0.9, 1.0, 1.0, 0.0, 0.8, 0.2, 0.9, 0.0, 0.9, 0.0, 0.8, 0.2, 0.8, 0.2, 0.9, 0.2, 0.8, 0.4, 0.9, 0.2, 0.9, 0.2, 0.8, 0.4, 0.8, 0.4, 0.9, 0.4, 0.8, 0.6, 0.9, 0.4, 0.9, 0.4, 0.8, 0.6, 0.8, 0.6, 0.9, 0.6, 0.8, 0.8, 0.9, 0.6, 0.9, 0.6, 0.8, 0.8, 0.8, 0.8, 0.9, 0.8, 0.8, 1.0, 0.9, 0.8, 0.9, 0.8, 0.8, 1.0, 0.8, 1.0, 0.9, 0.0, 0.7, 0.2, 0.8, 0.0, 0.8, 0.0, 0.7, 0.2, 0.7, 0.2, 0.8, 0.2, 0.7, 0.4, 0.8, 0.2, 0.8, 0.2, 0.7, 0.4, 0.7, 0.4, 0.8, 0.4, 0.7, 0.6, 0.8, 0.4, 0.8, 0.4, 0.7, 0.6, 0.7, 0.6, 0.8, 0.6, 0.7, 0.8, 0.8, 0.6, 0.8, 0.6, 0.7, 0.8, 0.7, 0.8, 0.8, 0.8, 0.7, 1.0, 0.8, 0.8, 0.8, 0.8, 0.7, 1.0, 0.7, 1.0, 0.8, 0.0, 0.6, 0.2, 0.7, 0.0, 0.7, 0.0, 0.6, 0.2, 0.6, 0.2, 0.7, 0.2, 0.6, 0.4, 0.7, 0.2, 0.7, 0.2, 0.6, 0.4, 0.6, 0.4, 0.7, 0.4, 0.6, 0.6, 0.7, 0.4, 0.7, 0.4, 0.6, 0.6, 0.6, 0.6, 0.7, 0.6, 0.6, 0.8, 0.7, 0.6, 0.7, 0.6, 0.6, 0.8, 0.6, 0.8, 0.7, 0.8, 0.6, 1.0, 0.7, 0.8, 0.7, 0.8, 0.6, 1.0, 0.6, 1.0, 0.7, 0.0, 0.5, 0.2, 0.6, 0.0, 0.6, 0.0, 0.5, 0.2, 0.5, 0.2, 0.6, 0.2, 0.5, 0.4, 0.6, 0.2, 0.6, 0.2, 0.5, 0.4, 0.5, 0.4, 0.6, 0.4, 0.5, 0.6, 0.6, 0.4, 0.6, 0.4, 0.5, 0.6, 0.5, 0.6, 0.6, 0.6, 0.5, 0.8, 0.6, 0.6, 0.6, 0.6, 0.5, 0.8, 0.5, 0.8, 0.6, 0.8, 0.5, 1.0, 0.6, 0.8, 0.6, 0.8, 0.5, 1.0, 0.5, 1.0, 0.6, 0.9878, 0.3273, 0.75, 0.5, 0.75, 0.25, 0.8969, 0.04775, 0.9878, 0.3273, 0.75, 0.25, 0.6031, 0.04775, 0.8969, 0.04775, 0.75, 0.25, 0.5122, 0.3273, 0.6031, 0.04775, 0.75, 0.25, 0.75, 0.5, 0.5122, 0.3273, 0.75, 0.25])
me_mesh_3_037.materials.append(mat_material_3_018)
me_mesh_3_037.update()
me_mesh_3_037.normals_split_custom_set([tuple(v) for v in zip(*[iter([0.1609, -0.961, -0.2251, 0.5779, -0.7954, 0.1829, 0.523, -0.5429, -0.6571, 0.935, 0.3038, 0.1829, 0.935, 0.3038, 0.1829, 0.678, 0.3296, -0.657, 0.0, 0.9831, 0.1829, 0.0, 0.9831, 0.1829, -0.104, 0.7466, -0.6571, -0.935, 0.3038, 0.1829, -0.935, 0.3038, 0.1829, -0.7422, 0.1318, -0.6571, -0.5779, -0.7954, 0.1829, -0.1609, -0.961, -0.225, -0.4003, -0.7126, -0.5761, 0.4135, -0.8178, -0.4004, 0.5779, -0.7954, 0.1829, 0.1168, -0.8086, 0.5767, 0.1195, -0.9783, -0.1695, 0.5779, -0.7954, 0.1829, 0.5779, -0.7954, 0.1829, 0.935, 0.3038, 0.1829, 0.935, 0.3038, 0.1829, 0.935, 0.3038, 0.1829, 0.935, 0.3038, 0.1829, 0.935, 0.3038, 0.1829, 0.935, 0.3038, 0.1829, -1.122e-07, 0.9831, 0.1829, -1.122e-07, 0.9831, 0.1829, -1.122e-07, 0.9831, 0.1829, -1.002e-07, 0.9831, 0.1829, -1.002e-07, 0.9831, 0.1829, -1.002e-07, 0.9831, 0.1829, -0.935, 0.3038, 0.1829, -0.935, 0.3038, 0.1829, -0.935, 0.3038, 0.1829, -0.935, 0.3038, 0.1829, -0.935, 0.3038, 0.1829, -0.935, 0.3038, 0.1829, -0.5779, -0.7954, 0.1829, -0.04976, -0.8823, 0.468, -0.5779, -0.7954, 0.1829, -0.5779, -0.7954, 0.1829, -0.1609, -0.961, -0.225, -0.3523, -0.6062, 0.7131, 0.3654, -0.8486, -0.3826, 0.5779, -0.7954, 0.1829, 0.1168, -0.8086, 0.5767, 0.08894, -0.9889, -0.1192, 0.5779, -0.7954, 0.1829, 0.5779, -0.7954, 0.1829, 0.935, 0.3038, 0.1829, 0.935, 0.3038, 0.1829, 0.935, 0.3038, 0.1829, 0.935, 0.3038, 0.1829, 0.935, 0.3038, 0.1829, 0.935, 0.3038, 0.1829, -1.042e-07, 0.9831, 0.1829, -1.042e-07, 0.9831, 0.1829, -1.042e-07, 0.9831, 0.1829, -1.389e-07, 0.9831, 0.1829, -1.389e-07, 0.9831, 0.1829, -1.389e-07, 0.9831, 0.1829, -0.935, 0.3038, 0.1829, -0.935, 0.3038, 0.1829, -0.935, 0.3038, 0.1829, -0.935, 0.3038, 0.1829, -0.935, 0.3038, 0.1829, -0.935, 0.3038, 0.1829, -0.5779, -0.7954, 0.1829, -0.03023, -0.9081, 0.4177, -0.5779, -0.7954, 0.1829, -0.5779, -0.7954, 0.1829, -0.1609, -0.961, -0.225, -0.3057, -0.6423, 0.7028, 0.3284, -0.8713, -0.3646, 0.5779, -0.7954, 0.1829, 0.1168, -0.8086, 0.5767, 0.06779, -0.9947, -0.07761, 0.5779, -0.7954, 0.1829, 0.5779, -0.7954, 0.1829, 0.935, 0.3038, 0.1829, 0.935, 0.3038, 0.1829, 0.935, 0.3038, 0.1829, 0.935, 0.3038, 0.1829, 0.935, 0.3038, 0.1829, 0.935, 0.3038, 0.1829, -1.282e-07, 0.9831, 0.1829, -1.282e-07, 0.9831, 0.1829, -1.282e-07, 0.9831, 0.1829, -1.002e-07, 0.9831, 0.1829, -1.002e-07, 0.9831, 0.1829, -1.002e-07, 0.9831, 0.1829, -0.935, 0.3038, 0.1829, -0.935, 0.3038, 0.1829, -0.935, 0.3038, 0.1829, -0.935, 0.3038, 0.1829, -0.935, 0.3038, 0.1829, -0.935, 0.3038, 0.1829, -0.5779, -0.7954, 0.1829, -0.01818, -0.9264, 0.3761, -0.5779, -0.7954, 0.1829, -0.5779, -0.7954, 0.1829, -0.1609, -0.961, -0.225, -0.2704, -0.6708, 0.6906, 0.01194, -0.9953, 0.0961, 0.5779, -0.7954, 0.1829, 0.1168, -0.8086, 0.5767, 0.05804, -0.8722, 0.4857, 0.5779, -0.7954, 0.1829, 0.5779, -0.7954, 0.1829, 0.935, 0.3038, 0.1829, 0.935, 0.3038, 0.1829, 0.935, 0.3038, 0.1829, 0.935, 0.3038, 0.1829, 0.935, 0.3038, 0.1829, 0.935, 0.3038, 0.1829, -1.383e-07, 0.9831, 0.1829, -1.383e-07, 0.9831, 0.1829, -1.383e-07, 0.9831, 0.1829, -4.008e-08, 0.9831, 0.1829, -4.008e-08, 0.9831, 0.1829, -4.008e-08, 0.9831, 0.1829, -0.935, 0.3038, 0.1829, -0.935, 0.3038, 0.1829, -0.935, 0.3038, 0.1829, -0.935, 0.3038, 0.1829, -0.935, 0.3038, 0.1829, -0.935, 0.3038, 0.1829, -0.5779, -0.7954, 0.1829, -0.01096, -0.9392, 0.3431, -0.5779, -0.7954, 0.1829, -0.5779, -0.7954, 0.1829, -8.017e-06, -0.9746, 0.2241, -0.2441, -0.6927, 0.6787, 0.0, 0.0, -1.0, 0.0, 0.0, -1.0, 0.0, 0.0, -1.0, 3.505e-07, 0.0, -1.0, 3.505e-07, 0.0, -1.0, 3.505e-07, 0.0, -1.0, -3.505e-07, 0.0, -1.0, -3.505e-07, 0.0, -1.0, -3.505e-07, 0.0, -1.0, 0.0, 0.0, -1.0, 0.0, 0.0, -1.0, 0.0, 0.0, -1.0, -2.629e-07, 0.0, -1.0, -2.629e-07, 0.0, -1.0, -2.629e-07, 0.0, -1.0])] * 3)])
me_mesh_4_033 = bpy.data.meshes.new('Mesh_4.033')
me_mesh_4_033.from_pydata([(0.0, 0.0, 0.75), (0.0, -0.069, 0.45), (0.06562, -0.02132, 0.45), (0.04056, 0.05582, 0.45), (-0.04056, 0.05582, 0.45), (-0.06562, -0.02132, 0.45), (0.0, -0.138, 0.15), (0.1312, -0.04264, 0.15), (0.08111, 0.1116, 0.15), (-0.08111, 0.1116, 0.15), (-0.1312, -0.04264, 0.15), (0.0, -0.207, -0.15), (0.1969, -0.06397, -0.15), (0.1217, 0.1675, -0.15), (-0.1217, 0.1675, -0.15), (-0.1969, -0.06397, -0.15), (0.0, -0.276, -0.45), (0.2625, -0.08529, -0.45), (0.1622, 0.2233, -0.45), (-0.1622, 0.2233, -0.45), (-0.2625, -0.08529, -0.45), (0.0, -0.345, -0.75), (0.3281, -0.1066, -0.75), (0.2028, 0.2791, -0.75), (-0.2028, 0.2791, -0.75), (-0.3281, -0.1066, -0.75), (0.0, 0.0, -0.75)], [], [(1, 2, 0), (2, 3, 0), (3, 4, 0), (4, 5, 0), (5, 1, 0), (6, 2, 1), (6, 7, 2), (7, 3, 2), (7, 8, 3), (8, 4, 3), (8, 9, 4), (9, 5, 4), (9, 10, 5), (10, 1, 5), (10, 6, 1), (11, 7, 6), (11, 12, 7), (12, 8, 7), (12, 13, 8), (13, 9, 8), (13, 14, 9), (14, 10, 9), (14, 15, 10), (15, 6, 10), (15, 11, 6), (16, 12, 11), (16, 17, 12), (17, 13, 12), (17, 18, 13), (18, 14, 13), (18, 19, 14), (19, 15, 14), (19, 20, 15), (20, 11, 15), (20, 16, 11), (21, 17, 16), (21, 22, 17), (22, 18, 17), (22, 23, 18), (23, 19, 18), (23, 24, 19), (24, 20, 19), (24, 25, 20), (25, 16, 20), (25, 21, 16), (22, 21, 26), (23, 22, 26), (24, 23, 26), (25, 24, 26), (21, 25, 26)])
_uv = me_mesh_4_033.uv_layers.new(name='UVMap')
_uv.uv.foreach_set('vector', [0.0, 0.9, 0.2, 0.9, 0.2, 1.0, 0.2, 0.9, 0.4, 0.9, 0.4, 1.0, 0.4, 0.9, 0.6, 0.9, 0.6, 1.0, 0.6, 0.9, 0.8, 0.9, 0.8, 1.0, 0.8, 0.9, 1.0, 0.9, 1.0, 1.0, 0.0, 0.8, 0.2, 0.9, 0.0, 0.9, 0.0, 0.8, 0.2, 0.8, 0.2, 0.9, 0.2, 0.8, 0.4, 0.9, 0.2, 0.9, 0.2, 0.8, 0.4, 0.8, 0.4, 0.9, 0.4, 0.8, 0.6, 0.9, 0.4, 0.9, 0.4, 0.8, 0.6, 0.8, 0.6, 0.9, 0.6, 0.8, 0.8, 0.9, 0.6, 0.9, 0.6, 0.8, 0.8, 0.8, 0.8, 0.9, 0.8, 0.8, 1.0, 0.9, 0.8, 0.9, 0.8, 0.8, 1.0, 0.8, 1.0, 0.9, 0.0, 0.7, 0.2, 0.8, 0.0, 0.8, 0.0, 0.7, 0.2, 0.7, 0.2, 0.8, 0.2, 0.7, 0.4, 0.8, 0.2, 0.8, 0.2, 0.7, 0.4, 0.7, 0.4, 0.8, 0.4, 0.7, 0.6, 0.8, 0.4, 0.8, 0.4, 0.7, 0.6, 0.7, 0.6, 0.8, 0.6, 0.7, 0.8, 0.8, 0.6, 0.8, 0.6, 0.7, 0.8, 0.7, 0.8, 0.8, 0.8, 0.7, 1.0, 0.8, 0.8, 0.8, 0.8, 0.7, 1.0, 0.7, 1.0, 0.8, 0.0, 0.6, 0.2, 0.7, 0.0, 0.7, 0.0, 0.6, 0.2, 0.6, 0.2, 0.7, 0.2, 0.6, 0.4, 0.7, 0.2, 0.7, 0.2, 0.6, 0.4, 0.6, 0.4, 0.7, 0.4, 0.6, 0.6, 0.7, 0.4, 0.7, 0.4, 0.6, 0.6, 0.6, 0.6, 0.7, 0.6, 0.6, 0.8, 0.7, 0.6, 0.7, 0.6, 0.6, 0.8, 0.6, 0.8, 0.7, 0.8, 0.6, 1.0, 0.7, 0.8, 0.7, 0.8, 0.6, 1.0, 0.6, 1.0, 0.7, 0.0, 0.5, 0.2, 0.6, 0.0, 0.6, 0.0, 0.5, 0.2, 0.5, 0.2, 0.6, 0.2, 0.5, 0.4, 0.6, 0.2, 0.6, 0.2, 0.5, 0.4, 0.5, 0.4, 0.6, 0.4, 0.5, 0.6, 0.6, 0.4, 0.6, 0.4, 0.5, 0.6, 0.5, 0.6, 0.6, 0.6, 0.5, 0.8, 0.6, 0.6, 0.6, 0.6, 0.5, 0.8, 0.5, 0.8, 0.6, 0.8, 0.5, 1.0, 0.6, 0.8, 0.6, 0.8, 0.5, 1.0, 0.5, 1.0, 0.6, 0.9878, 0.3273, 0.75, 0.5, 0.75, 0.25, 0.8969, 0.04775, 0.9878, 0.3273, 0.75, 0.25, 0.6031, 0.04775, 0.8969, 0.04775, 0.75, 0.25, 0.5122, 0.3273, 0.6031, 0.04775, 0.75, 0.25, 0.75, 0.5, 0.5122, 0.3273, 0.75, 0.25])
me_mesh_4_033.materials.append(mat_material_4_016)
me_mesh_4_033.update()
me_mesh_4_033.normals_split_custom_set([tuple(v) for v in zip(*[iter([0.1609, -0.961, -0.2251, 0.5779, -0.7954, 0.1829, 0.523, -0.5429, -0.6571, 0.935, 0.3038, 0.1829, 0.935, 0.3038, 0.1829, 0.678, 0.3296, -0.657, 0.0, 0.9831, 0.1829, 0.0, 0.9831, 0.1829, -0.104, 0.7466, -0.6571, -0.935, 0.3038, 0.1829, -0.935, 0.3038, 0.1829, -0.7422, 0.1318, -0.6571, -0.5779, -0.7954, 0.1829, -0.1609, -0.961, -0.225, -0.4003, -0.7126, -0.5761, 0.4135, -0.8178, -0.4004, 0.5779, -0.7954, 0.1829, 0.1168, -0.8086, 0.5767, 0.1195, -0.9783, -0.1695, 0.5779, -0.7954, 0.1829, 0.5779, -0.7954, 0.1829, 0.935, 0.3038, 0.1829, 0.935, 0.3038, 0.1829, 0.935, 0.3038, 0.1829, 0.935, 0.3038, 0.1829, 0.935, 0.3038, 0.1829, 0.935, 0.3038, 0.1829, 3.01e-08, 0.9831, 0.1829, 3.01e-08, 0.9831, 0.1829, 3.01e-08, 0.9831, 0.1829, -1.505e-07, 0.9831, 0.1829, -1.505e-07, 0.9831, 0.1829, -1.505e-07, 0.9831, 0.1829, -0.935, 0.3038, 0.1829, -0.935, 0.3038, 0.1829, -0.935, 0.3038, 0.1829, -0.935, 0.3038, 0.1829, -0.935, 0.3038, 0.1829, -0.935, 0.3038, 0.1829, -0.5779, -0.7954, 0.1829, -0.04976, -0.8823, 0.468, -0.5779, -0.7954, 0.1829, -0.5779, -0.7954, 0.1829, -0.1609, -0.961, -0.225, -0.3523, -0.6062, 0.7131, 0.3654, -0.8486, -0.3826, 0.5779, -0.7954, 0.1829, 0.1168, -0.8086, 0.5767, 0.08894, -0.9889, -0.1192, 0.5779, -0.7954, 0.1829, 0.5779, -0.7954, 0.1829, 0.935, 0.3038, 0.1829, 0.935, 0.3038, 0.1829, 0.935, 0.3038, 0.1829, 0.935, 0.3038, 0.1829, 0.935, 0.3038, 0.1829, 0.935, 0.3038, 0.1829, -9.03e-08, 0.9831, 0.1829, -9.03e-08, 0.9831, 0.1829, -9.03e-08, 0.9831, 0.1829, -1.204e-07, 0.9831, 0.1829, -1.204e-07, 0.9831, 0.1829, -1.204e-07, 0.9831, 0.1829, -0.935, 0.3038, 0.1829, -0.935, 0.3038, 0.1829, -0.935, 0.3038, 0.1829, -0.935, 0.3038, 0.1829, -0.935, 0.3038, 0.1829, -0.935, 0.3038, 0.1829, -0.5779, -0.7954, 0.1829, -0.03023, -0.9081, 0.4177, -0.5779, -0.7954, 0.1829, -0.5779, -0.7954, 0.1829, -0.1609, -0.961, -0.225, -0.3057, -0.6423, 0.7028, 0.3284, -0.8713, -0.3646, 0.5779, -0.7954, 0.1829, 0.1168, -0.8086, 0.5767, 0.06779, -0.9947, -0.07761, 0.5779, -0.7954, 0.1829, 0.5779, -0.7954, 0.1829, 0.935, 0.3038, 0.1829, 0.935, 0.3038, 0.1829, 0.935, 0.3038, 0.1829, 0.935, 0.3038, 0.1829, 0.935, 0.3038, 0.1829, 0.935, 0.3038, 0.1829, -1.304e-07, 0.9831, 0.1829, -1.304e-07, 0.9831, 0.1829, -1.304e-07, 0.9831, 0.1829, -7.525e-08, 0.9831, 0.1829, -7.525e-08, 0.9831, 0.1829, -7.525e-08, 0.9831, 0.1829, -0.935, 0.3038, 0.1829, -0.935, 0.3038, 0.1829, -0.935, 0.3038, 0.1829, -0.935, 0.3038, 0.1829, -0.935, 0.3038, 0.1829, -0.935, 0.3038, 0.1829, -0.5779, -0.7954, 0.1829, -0.01818, -0.9264, 0.3761, -0.5779, -0.7954, 0.1829, -0.5779, -0.7954, 0.1829, -0.1609, -0.961, -0.225, -0.2704, -0.6708, 0.6906, 0.01194, -0.9953, 0.0961, 0.5779, -0.7954, 0.1829, 0.1168, -0.8086, 0.5767, 0.05804, -0.8722, 0.4857, 0.5779, -0.7954, 0.1829, 0.5779, -0.7954, 0.1829, 0.935, 0.3038, 0.1829, 0.935, 0.3038, 0.1829, 0.935, 0.3038, 0.1829, 0.935, 0.3038, 0.1829, 0.935, 0.3038, 0.1829, 0.935, 0.3038, 0.1829, -1.054e-07, 0.9831, 0.1829, -1.054e-07, 0.9831, 0.1829, -1.054e-07, 0.9831, 0.1829, -1.204e-07, 0.9831, 0.1829, -1.204e-07, 0.9831, 0.1829, -1.204e-07, 0.9831, 0.1829, -0.935, 0.3038, 0.1829, -0.935, 0.3038, 0.1829, -0.935, 0.3038, 0.1829, -0.935, 0.3038, 0.1829, -0.935, 0.3038, 0.1829, -0.935, 0.3038, 0.1829, -0.5779, -0.7954, 0.1829, -0.01096, -0.9392, 0.3431, -0.5779, -0.7954, 0.1829, -0.5779, -0.7954, 0.1829, -7.987e-06, -0.9746, 0.2241, -0.2441, -0.6927, 0.6787, 0.0, 0.0, -1.0, 0.0, 0.0, -1.0, 0.0, 0.0, -1.0, -5.265e-07, 0.0, -1.0, -5.265e-07, 0.0, -1.0, -5.265e-07, 0.0, -1.0, 2.633e-07, 0.0, -1.0, 2.633e-07, 0.0, -1.0, 2.633e-07, 0.0, -1.0, 0.0, 0.0, -1.0, 0.0, 0.0, -1.0, 0.0, 0.0, -1.0, -1.316e-07, 0.0, -1.0, -1.316e-07, 0.0, -1.0, -1.316e-07, 0.0, -1.0])] * 3)])

# ---- objects
ob_crystal_deposit_001 = bpy.data.objects.new('crystal_deposit.001', None)
ob_node3d_536_001 = bpy.data.objects.new('_Node3D_536.001', None)
ob_meshinstance3d_537_001 = bpy.data.objects.new('_MeshInstance3D_537.001', me_mesh_0_039)
ob_node3d_538_001 = bpy.data.objects.new('_Node3D_538.001', None)
ob_meshinstance3d_539_001 = bpy.data.objects.new('_MeshInstance3D_539.001', me_mesh_1_039)
ob_node3d_540_001 = bpy.data.objects.new('_Node3D_540.001', None)
ob_meshinstance3d_541_001 = bpy.data.objects.new('_MeshInstance3D_541.001', me_mesh_2_037)
ob_node3d_542_001 = bpy.data.objects.new('_Node3D_542.001', None)
ob_meshinstance3d_543_001 = bpy.data.objects.new('_MeshInstance3D_543.001', me_mesh_3_037)
ob_node3d_544_001 = bpy.data.objects.new('_Node3D_544.001', None)
ob_meshinstance3d_545_001 = bpy.data.objects.new('_MeshInstance3D_545.001', me_mesh_4_033)

# ---- transforms, parenting, visibility, modifiers, constraints
ob_crystal_deposit_001.location = (0.0, 0.0, 0.0)
ob_crystal_deposit_001.rotation_mode = 'QUATERNION'
ob_crystal_deposit_001.rotation_quaternion = (1.0, 0.0, 0.0, 0.0)
ob_crystal_deposit_001.empty_display_size = 0.001
ob_node3d_536_001.parent = ob_crystal_deposit_001
ob_node3d_536_001.location = (0.0, -0.5, 0.0)
ob_node3d_536_001.rotation_mode = 'QUATERNION'
ob_node3d_536_001.rotation_quaternion = (1.0, 0.0, 0.0, 0.0)
ob_node3d_536_001.empty_display_size = 0.14
ob_meshinstance3d_537_001.parent = ob_node3d_536_001
ob_meshinstance3d_537_001.location = (0.0, 0.0, 0.35)
ob_meshinstance3d_537_001.rotation_mode = 'QUATERNION'
ob_meshinstance3d_537_001.rotation_quaternion = (1.0, 0.0, 0.0, 0.0)
_m = ob_meshinstance3d_537_001.modifiers.new('Hand softened edges', 'BEVEL')
_m.width = 0.025
_m.width_pct = 0.025
_m.segments = 2
_m.angle_limit = 0.6109
ob_node3d_538_001.parent = ob_crystal_deposit_001
ob_node3d_538_001.location = (0.3377, 0.3687, 0.0)
ob_node3d_538_001.rotation_mode = 'QUATERNION'
ob_node3d_538_001.rotation_quaternion = (1.0, 0.0, 0.0, 0.0)
ob_node3d_538_001.empty_display_size = 0.18
ob_meshinstance3d_539_001.parent = ob_node3d_538_001
ob_meshinstance3d_539_001.location = (0.0, 0.0, 0.45)
ob_meshinstance3d_539_001.rotation_mode = 'QUATERNION'
ob_meshinstance3d_539_001.rotation_quaternion = (1.0, 0.0, 0.0, 0.0)
_m = ob_meshinstance3d_539_001.modifiers.new('Hand softened edges', 'BEVEL')
_m.width = 0.025
_m.width_pct = 0.025
_m.segments = 2
_m.angle_limit = 0.6109
ob_node3d_540_001.parent = ob_crystal_deposit_001
ob_node3d_540_001.location = (-0.4981, -0.04375, 0.0)
ob_node3d_540_001.rotation_mode = 'QUATERNION'
ob_node3d_540_001.rotation_quaternion = (1.0, 0.0, 0.0, 0.0)
ob_node3d_540_001.empty_display_size = 0.2
ob_meshinstance3d_541_001.parent = ob_node3d_540_001
ob_meshinstance3d_541_001.location = (0.0, 0.0, 0.55)
ob_meshinstance3d_541_001.rotation_mode = 'QUATERNION'
ob_meshinstance3d_541_001.rotation_quaternion = (1.0, 0.0, 0.0, 0.0)
_m = ob_meshinstance3d_541_001.modifiers.new('Hand softened edges', 'BEVEL')
_m.width = 0.025
_m.width_pct = 0.025
_m.segments = 2
_m.angle_limit = 0.6109
ob_node3d_542_001.parent = ob_crystal_deposit_001
ob_node3d_542_001.location = (0.3968, -0.3042, 0.0)
ob_node3d_542_001.rotation_mode = 'QUATERNION'
ob_node3d_542_001.rotation_quaternion = (1.0, 0.0, 0.0, 0.0)
ob_node3d_542_001.empty_display_size = 0.2
ob_meshinstance3d_543_001.parent = ob_node3d_542_001
ob_meshinstance3d_543_001.location = (0.0, 0.0, 0.65)
ob_meshinstance3d_543_001.rotation_mode = 'QUATERNION'
ob_meshinstance3d_543_001.rotation_quaternion = (1.0, 0.0, 0.0, 0.0)
_m = ob_meshinstance3d_543_001.modifiers.new('Hand softened edges', 'BEVEL')
_m.width = 0.025
_m.width_pct = 0.025
_m.segments = 2
_m.angle_limit = 0.6109
ob_node3d_544_001.parent = ob_crystal_deposit_001
ob_node3d_544_001.location = (-0.08716, 0.4923, 0.0)
ob_node3d_544_001.rotation_mode = 'QUATERNION'
ob_node3d_544_001.rotation_quaternion = (1.0, 0.0, 0.0, 0.0)
ob_node3d_544_001.empty_display_size = 0.2
ob_meshinstance3d_545_001.parent = ob_node3d_544_001
ob_meshinstance3d_545_001.location = (0.0, 0.0, 0.75)
ob_meshinstance3d_545_001.rotation_mode = 'QUATERNION'
ob_meshinstance3d_545_001.rotation_quaternion = (1.0, 0.0, 0.0, 0.0)
_m = ob_meshinstance3d_545_001.modifiers.new('Hand softened edges', 'BEVEL')
_m.width = 0.025
_m.width_pct = 0.025
_m.segments = 2
_m.angle_limit = 0.6109

# ---- collection membership
scene.collection.objects.link(ob_crystal_deposit_001)
scene.collection.objects.link(ob_node3d_536_001)
scene.collection.objects.link(ob_meshinstance3d_537_001)
scene.collection.objects.link(ob_node3d_538_001)
scene.collection.objects.link(ob_meshinstance3d_539_001)
scene.collection.objects.link(ob_node3d_540_001)
scene.collection.objects.link(ob_meshinstance3d_541_001)
scene.collection.objects.link(ob_node3d_542_001)
scene.collection.objects.link(ob_meshinstance3d_543_001)
scene.collection.objects.link(ob_node3d_544_001)
scene.collection.objects.link(ob_meshinstance3d_545_001)

# ---- scene / render settings (as saved in the file)
scene.frame_start = 1; scene.frame_end = 25; scene.frame_set(1)
scene.render.engine = 'BLENDER_EEVEE_NEXT'
scene.render.image_settings.exr_codec = 'NONE'
scene.render.fps = 30
scene.render.use_bake_clear = False
scene.render.bake_margin = 0
scene.render.bake_bias = 0.0
scene.render.bake_samples = 0
scene.render.simplify_subdivision_render = 0
scene.render.simplify_child_particles_render = 0.0
scene.render.compositor_device = 'GPU'
scene.eevee.use_volume_custom_range = False
scene.eevee.gtao_distance = 0.0
scene.eevee.use_fast_gi = False
scene.eevee.fast_gi_thickness_near = 0.1
scene.eevee.fast_gi_thickness_far = 0.0
scene.eevee.ray_tracing_options.screen_trace_thickness = 0.1
bpy.context.view_layer.update()

# ---- added for rendering (the .blend has no active camera and no usable light): camera, sun + grey world if the file has none
cam_auto = bpy.data.cameras.new('AutoCamera')
cam_auto.lens = 50.0
cam_auto.sensor_width = 36.0
cam_auto.clip_end = 1000.0
ob_auto_camera = bpy.data.objects.new('AutoCamera', cam_auto)
scene.collection.objects.link(ob_auto_camera)
ob_auto_camera.location = (2.21225, -2.63084, 2.48515)
ob_auto_camera.rotation_euler = (1.09748, -7.21219e-08, 0.694738)
scene.camera = ob_auto_camera
light_auto_sun = bpy.data.lights.new('AutoSun', 'SUN')
light_auto_sun.energy = 3.0
light_auto_sun.angle = 0.0523599
ob_auto_sun = bpy.data.objects.new('AutoSun', light_auto_sun)
scene.collection.objects.link(ob_auto_sun)
ob_auto_sun.rotation_euler = (0.872665, 0.174533, 0.523599)
if scene.world is None:
    world_auto = bpy.data.worlds.new('AutoWorld')
    world_auto.color = (0.3, 0.3, 0.3)
    scene.world = world_auto
bpy.context.view_layer.update()
